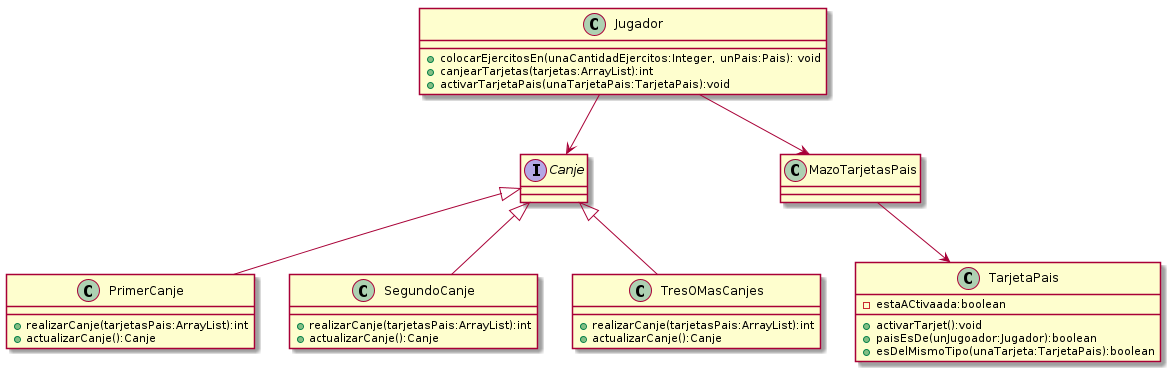

The diagram above was rendered by PlantUML. Its source (embedded in the PNG):
@startuml

class Jugador{
    + colocarEjercitosEn(unaCantidadEjercitos:Integer, unPais:Pais): void
    +canjearTarjetas(tarjetas:ArrayList):int
    +activarTarjetaPais(unaTarjetaPais:TarjetaPais):void

}
interface Canje{
}
class PrimerCanje{
    + realizarCanje(tarjetasPais:ArrayList):int
    +actualizarCanje():Canje
}
class SegundoCanje{
    + realizarCanje(tarjetasPais:ArrayList):int
    +actualizarCanje():Canje
}
class TresOMasCanjes{
    + realizarCanje(tarjetasPais:ArrayList):int
    +actualizarCanje():Canje
}
class TarjetaPais{
    - estaACtivaada:boolean
    + activarTarjet():void
    + paisEsDe(unJugoador:Jugador):boolean
    + esDelMismoTipo(unaTarjeta:TarjetaPais):boolean
}

Jugador --> Canje
Canje <|--PrimerCanje
Canje <|--SegundoCanje
Canje <|--TresOMasCanjes

Jugador --> MazoTarjetasPais
MazoTarjetasPais --> TarjetaPais


@enduml